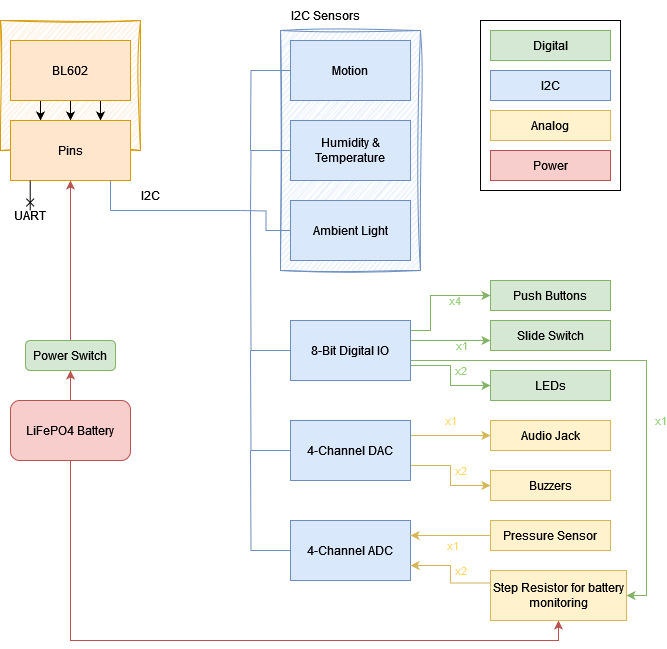

The diagram above was exported from draw.io. Its source (the exported page's mxGraphModel, read from the mxfile embedded in the PNG):
<mxGraphModel dx="797" dy="436" grid="1" gridSize="10" guides="1" tooltips="1" connect="1" arrows="1" fold="1" page="1" pageScale="1" pageWidth="827" pageHeight="1169" math="0" shadow="0">
  <root>
    <mxCell id="0" />
    <mxCell id="1" parent="0" />
    <mxCell id="kyaOep-P4vP7ofdjePjV-75" value="" style="whiteSpace=wrap;html=1;" parent="1" vertex="1">
      <mxGeometry x="590" y="60" width="140" height="170" as="geometry" />
    </mxCell>
    <mxCell id="kyaOep-P4vP7ofdjePjV-37" value="" style="whiteSpace=wrap;html=1;sketch=1;curveFitting=1;jiggle=2;fillColor=#dae8fc;strokeColor=#6c8ebf;" parent="1" vertex="1">
      <mxGeometry x="390" y="70" width="140" height="240" as="geometry" />
    </mxCell>
    <mxCell id="kyaOep-P4vP7ofdjePjV-6" value="" style="rounded=0;whiteSpace=wrap;html=1;sketch=1;curveFitting=1;jiggle=2;fillStyle=hachure;fillColor=#ffe6cc;strokeColor=#d79b00;" parent="1" vertex="1">
      <mxGeometry x="110" y="60" width="140" height="130" as="geometry" />
    </mxCell>
    <mxCell id="kyaOep-P4vP7ofdjePjV-3" style="edgeStyle=orthogonalEdgeStyle;rounded=0;orthogonalLoop=1;jettySize=auto;html=1;exitX=0.25;exitY=1;exitDx=0;exitDy=0;entryX=0.25;entryY=0;entryDx=0;entryDy=0;" parent="1" source="kyaOep-P4vP7ofdjePjV-1" target="kyaOep-P4vP7ofdjePjV-2" edge="1">
      <mxGeometry relative="1" as="geometry" />
    </mxCell>
    <mxCell id="kyaOep-P4vP7ofdjePjV-4" style="edgeStyle=orthogonalEdgeStyle;rounded=0;orthogonalLoop=1;jettySize=auto;html=1;exitX=0.5;exitY=1;exitDx=0;exitDy=0;entryX=0.5;entryY=0;entryDx=0;entryDy=0;" parent="1" source="kyaOep-P4vP7ofdjePjV-1" target="kyaOep-P4vP7ofdjePjV-2" edge="1">
      <mxGeometry relative="1" as="geometry" />
    </mxCell>
    <mxCell id="kyaOep-P4vP7ofdjePjV-5" style="edgeStyle=orthogonalEdgeStyle;rounded=0;orthogonalLoop=1;jettySize=auto;html=1;exitX=0.75;exitY=1;exitDx=0;exitDy=0;entryX=0.75;entryY=0;entryDx=0;entryDy=0;" parent="1" source="kyaOep-P4vP7ofdjePjV-1" target="kyaOep-P4vP7ofdjePjV-2" edge="1">
      <mxGeometry relative="1" as="geometry" />
    </mxCell>
    <mxCell id="kyaOep-P4vP7ofdjePjV-1" value="BL602" style="rounded=0;whiteSpace=wrap;html=1;fillColor=#ffe6cc;strokeColor=#d79b00;" parent="1" vertex="1">
      <mxGeometry x="120" y="80" width="120" height="60" as="geometry" />
    </mxCell>
    <mxCell id="kyaOep-P4vP7ofdjePjV-2" value="Pins" style="rounded=0;whiteSpace=wrap;html=1;fillColor=#ffe6cc;strokeColor=#d79b00;" parent="1" vertex="1">
      <mxGeometry x="120" y="160" width="120" height="60" as="geometry" />
    </mxCell>
    <mxCell id="kyaOep-P4vP7ofdjePjV-7" value="" style="endArrow=none;html=1;rounded=0;endFill=0;startArrow=cross;startFill=0;" parent="1" edge="1">
      <mxGeometry width="50" height="50" relative="1" as="geometry">
        <mxPoint x="139.71" y="250" as="sourcePoint" />
        <mxPoint x="139.71" y="220" as="targetPoint" />
      </mxGeometry>
    </mxCell>
    <mxCell id="kyaOep-P4vP7ofdjePjV-12" value="" style="endArrow=none;html=1;rounded=0;fillColor=#dae8fc;strokeColor=#6c8ebf;" parent="1" edge="1">
      <mxGeometry width="50" height="50" relative="1" as="geometry">
        <mxPoint x="220" y="250" as="sourcePoint" />
        <mxPoint x="220" y="220" as="targetPoint" />
      </mxGeometry>
    </mxCell>
    <mxCell id="kyaOep-P4vP7ofdjePjV-13" value="UART" style="text;html=1;align=center;verticalAlign=middle;whiteSpace=wrap;rounded=0;" parent="1" vertex="1">
      <mxGeometry x="130" y="240" width="20" height="30" as="geometry" />
    </mxCell>
    <mxCell id="kyaOep-P4vP7ofdjePjV-31" style="edgeStyle=orthogonalEdgeStyle;rounded=0;orthogonalLoop=1;jettySize=auto;html=1;fillColor=#f8cecc;strokeColor=#b85450;" parent="1" source="kyaOep-P4vP7ofdjePjV-26" target="kyaOep-P4vP7ofdjePjV-29" edge="1">
      <mxGeometry relative="1" as="geometry" />
    </mxCell>
    <mxCell id="kyaOep-P4vP7ofdjePjV-71" style="edgeStyle=orthogonalEdgeStyle;rounded=0;orthogonalLoop=1;jettySize=auto;html=1;entryX=0.5;entryY=1;entryDx=0;entryDy=0;fillColor=#f8cecc;strokeColor=#b85450;" parent="1" source="kyaOep-P4vP7ofdjePjV-26" target="kyaOep-P4vP7ofdjePjV-68" edge="1">
      <mxGeometry relative="1" as="geometry">
        <Array as="points">
          <mxPoint x="180" y="680" />
          <mxPoint x="668" y="680" />
        </Array>
      </mxGeometry>
    </mxCell>
    <mxCell id="kyaOep-P4vP7ofdjePjV-26" value="LiFePO4 Battery" style="rounded=1;whiteSpace=wrap;html=1;fillColor=#f8cecc;strokeColor=#b85450;" parent="1" vertex="1">
      <mxGeometry x="120" y="440" width="120" height="60" as="geometry" />
    </mxCell>
    <mxCell id="kyaOep-P4vP7ofdjePjV-32" style="edgeStyle=orthogonalEdgeStyle;rounded=0;orthogonalLoop=1;jettySize=auto;html=1;fillColor=#f8cecc;strokeColor=#b85450;" parent="1" source="kyaOep-P4vP7ofdjePjV-29" target="kyaOep-P4vP7ofdjePjV-2" edge="1">
      <mxGeometry relative="1" as="geometry" />
    </mxCell>
    <mxCell id="kyaOep-P4vP7ofdjePjV-29" value="Power Switch" style="rounded=1;whiteSpace=wrap;html=1;fillColor=#d5e8d4;strokeColor=#82b366;" parent="1" vertex="1">
      <mxGeometry x="135" y="380" width="90" height="30" as="geometry" />
    </mxCell>
    <mxCell id="kyaOep-P4vP7ofdjePjV-33" value="" style="endArrow=none;html=1;rounded=0;fillColor=#dae8fc;strokeColor=#6c8ebf;" parent="1" edge="1">
      <mxGeometry width="50" height="50" relative="1" as="geometry">
        <mxPoint x="220" y="250" as="sourcePoint" />
        <mxPoint x="350" y="250" as="targetPoint" />
      </mxGeometry>
    </mxCell>
    <mxCell id="kyaOep-P4vP7ofdjePjV-40" style="edgeStyle=orthogonalEdgeStyle;rounded=0;orthogonalLoop=1;jettySize=auto;html=1;exitX=0;exitY=0.5;exitDx=0;exitDy=0;endArrow=none;endFill=0;fillColor=#dae8fc;strokeColor=#6c8ebf;" parent="1" source="kyaOep-P4vP7ofdjePjV-34" edge="1">
      <mxGeometry relative="1" as="geometry">
        <mxPoint x="360" y="190" as="targetPoint" />
      </mxGeometry>
    </mxCell>
    <mxCell id="kyaOep-P4vP7ofdjePjV-34" value="Motion " style="whiteSpace=wrap;html=1;fillColor=#dae8fc;strokeColor=#6c8ebf;" parent="1" vertex="1">
      <mxGeometry x="400" y="80" width="120" height="60" as="geometry" />
    </mxCell>
    <mxCell id="kyaOep-P4vP7ofdjePjV-39" style="edgeStyle=orthogonalEdgeStyle;rounded=0;orthogonalLoop=1;jettySize=auto;html=1;endArrow=none;endFill=0;fillColor=#dae8fc;strokeColor=#6c8ebf;" parent="1" source="kyaOep-P4vP7ofdjePjV-35" edge="1">
      <mxGeometry relative="1" as="geometry">
        <mxPoint x="360" y="250" as="targetPoint" />
      </mxGeometry>
    </mxCell>
    <mxCell id="kyaOep-P4vP7ofdjePjV-35" value="Humidity &amp;amp; Temperature" style="whiteSpace=wrap;html=1;fontFamily=Helvetica;fillColor=#dae8fc;strokeColor=#6c8ebf;" parent="1" vertex="1">
      <mxGeometry x="400" y="160" width="120" height="60" as="geometry" />
    </mxCell>
    <mxCell id="kyaOep-P4vP7ofdjePjV-38" style="edgeStyle=orthogonalEdgeStyle;rounded=0;orthogonalLoop=1;jettySize=auto;html=1;exitX=0;exitY=0.5;exitDx=0;exitDy=0;endArrow=none;endFill=0;fillColor=#dae8fc;strokeColor=#6c8ebf;" parent="1" source="kyaOep-P4vP7ofdjePjV-36" edge="1">
      <mxGeometry relative="1" as="geometry">
        <mxPoint x="350" y="250" as="targetPoint" />
      </mxGeometry>
    </mxCell>
    <mxCell id="kyaOep-P4vP7ofdjePjV-36" value="Ambient Light" style="whiteSpace=wrap;html=1;fontFamily=Helvetica;fillColor=#dae8fc;strokeColor=#6c8ebf;" parent="1" vertex="1">
      <mxGeometry x="400" y="240" width="120" height="60" as="geometry" />
    </mxCell>
    <mxCell id="kyaOep-P4vP7ofdjePjV-41" value="I2C" style="text;html=1;align=center;verticalAlign=middle;whiteSpace=wrap;rounded=0;" parent="1" vertex="1">
      <mxGeometry x="250" y="220" width="20" height="30" as="geometry" />
    </mxCell>
    <mxCell id="kyaOep-P4vP7ofdjePjV-43" value="I2C Sensors" style="text;html=1;align=center;verticalAlign=middle;resizable=0;points=[];autosize=1;strokeColor=none;fillColor=none;" parent="1" vertex="1">
      <mxGeometry x="390" y="40" width="90" height="30" as="geometry" />
    </mxCell>
    <mxCell id="kyaOep-P4vP7ofdjePjV-45" style="edgeStyle=orthogonalEdgeStyle;rounded=0;orthogonalLoop=1;jettySize=auto;html=1;exitX=0;exitY=0.5;exitDx=0;exitDy=0;endArrow=none;endFill=0;fillColor=#dae8fc;strokeColor=#6c8ebf;" parent="1" source="kyaOep-P4vP7ofdjePjV-44" edge="1">
      <mxGeometry relative="1" as="geometry">
        <mxPoint x="360" y="249.9999999999999" as="targetPoint" />
      </mxGeometry>
    </mxCell>
    <mxCell id="kyaOep-P4vP7ofdjePjV-49" style="edgeStyle=orthogonalEdgeStyle;rounded=0;orthogonalLoop=1;jettySize=auto;html=1;exitX=1;exitY=0.5;exitDx=0;exitDy=0;entryX=0;entryY=0.5;entryDx=0;entryDy=0;fontColor=#97D077;fillColor=#d5e8d4;strokeColor=#82b366;" parent="1" source="kyaOep-P4vP7ofdjePjV-44" target="kyaOep-P4vP7ofdjePjV-46" edge="1">
      <mxGeometry relative="1" as="geometry">
        <Array as="points">
          <mxPoint x="520" y="370" />
          <mxPoint x="540" y="370" />
          <mxPoint x="540" y="335" />
        </Array>
      </mxGeometry>
    </mxCell>
    <mxCell id="kyaOep-P4vP7ofdjePjV-54" value="x4" style="edgeLabel;html=1;align=center;verticalAlign=middle;resizable=0;points=[];fontColor=#97D077;labelBackgroundColor=none;" parent="kyaOep-P4vP7ofdjePjV-49" vertex="1" connectable="0">
      <mxGeometry x="0.4648" y="-2" relative="1" as="geometry">
        <mxPoint y="3" as="offset" />
      </mxGeometry>
    </mxCell>
    <mxCell id="kyaOep-P4vP7ofdjePjV-50" style="edgeStyle=orthogonalEdgeStyle;rounded=0;orthogonalLoop=1;jettySize=auto;html=1;exitX=1;exitY=0.5;exitDx=0;exitDy=0;fontColor=#97D077;fillColor=#d5e8d4;strokeColor=#82b366;" parent="1" source="kyaOep-P4vP7ofdjePjV-44" target="kyaOep-P4vP7ofdjePjV-47" edge="1">
      <mxGeometry relative="1" as="geometry">
        <Array as="points">
          <mxPoint x="520" y="380" />
        </Array>
      </mxGeometry>
    </mxCell>
    <mxCell id="kyaOep-P4vP7ofdjePjV-53" value="x1" style="edgeLabel;html=1;align=center;verticalAlign=middle;resizable=0;points=[];fontColor=#97D077;labelBackgroundColor=none;" parent="kyaOep-P4vP7ofdjePjV-50" vertex="1" connectable="0">
      <mxGeometry x="0.6459" y="-3" relative="1" as="geometry">
        <mxPoint x="-13" y="2" as="offset" />
      </mxGeometry>
    </mxCell>
    <mxCell id="kyaOep-P4vP7ofdjePjV-51" style="edgeStyle=orthogonalEdgeStyle;rounded=0;orthogonalLoop=1;jettySize=auto;html=1;exitX=1;exitY=0.75;exitDx=0;exitDy=0;fontColor=#97D077;fillColor=#d5e8d4;strokeColor=#82b366;" parent="1" source="kyaOep-P4vP7ofdjePjV-44" target="kyaOep-P4vP7ofdjePjV-48" edge="1">
      <mxGeometry relative="1" as="geometry" />
    </mxCell>
    <mxCell id="kyaOep-P4vP7ofdjePjV-52" value="x2" style="edgeLabel;html=1;align=center;verticalAlign=middle;resizable=0;points=[];fontColor=#97D077;labelBackgroundColor=none;" parent="kyaOep-P4vP7ofdjePjV-51" vertex="1" connectable="0">
      <mxGeometry x="0.0814" y="1" relative="1" as="geometry">
        <mxPoint x="9" y="-9" as="offset" />
      </mxGeometry>
    </mxCell>
    <mxCell id="ZyIDrRV2Z_gx5b8WRt-c-2" style="edgeStyle=orthogonalEdgeStyle;rounded=0;orthogonalLoop=1;jettySize=auto;html=1;exitX=1;exitY=0.75;exitDx=0;exitDy=0;entryX=1;entryY=0.5;entryDx=0;entryDy=0;fillColor=#d5e8d4;strokeColor=#82b366;" edge="1" parent="1" source="kyaOep-P4vP7ofdjePjV-44" target="kyaOep-P4vP7ofdjePjV-68">
      <mxGeometry relative="1" as="geometry">
        <Array as="points">
          <mxPoint x="520" y="400" />
          <mxPoint x="756" y="400" />
          <mxPoint x="756" y="635" />
        </Array>
      </mxGeometry>
    </mxCell>
    <mxCell id="ZyIDrRV2Z_gx5b8WRt-c-3" value="&lt;font color=&quot;#97d077&quot;&gt;x1&lt;/font&gt;" style="edgeLabel;html=1;align=center;verticalAlign=middle;resizable=0;points=[];labelBackgroundColor=none;" vertex="1" connectable="0" parent="ZyIDrRV2Z_gx5b8WRt-c-2">
      <mxGeometry x="0.2186" y="1" relative="1" as="geometry">
        <mxPoint x="13" y="-1" as="offset" />
      </mxGeometry>
    </mxCell>
    <mxCell id="kyaOep-P4vP7ofdjePjV-44" value="8-Bit Digital IO" style="whiteSpace=wrap;html=1;fontFamily=Helvetica;fillColor=#dae8fc;strokeColor=#6c8ebf;" parent="1" vertex="1">
      <mxGeometry x="400" y="360" width="120" height="60" as="geometry" />
    </mxCell>
    <mxCell id="kyaOep-P4vP7ofdjePjV-46" value="Push Buttons" style="whiteSpace=wrap;html=1;fillColor=#d5e8d4;strokeColor=#82b366;" parent="1" vertex="1">
      <mxGeometry x="600" y="320" width="120" height="30" as="geometry" />
    </mxCell>
    <mxCell id="kyaOep-P4vP7ofdjePjV-47" value="Slide Switch" style="whiteSpace=wrap;html=1;fillColor=#d5e8d4;strokeColor=#82b366;" parent="1" vertex="1">
      <mxGeometry x="600" y="360" width="120" height="30" as="geometry" />
    </mxCell>
    <mxCell id="kyaOep-P4vP7ofdjePjV-48" value="LEDs" style="whiteSpace=wrap;html=1;fillColor=#d5e8d4;strokeColor=#82b366;" parent="1" vertex="1">
      <mxGeometry x="600" y="410" width="120" height="30" as="geometry" />
    </mxCell>
    <mxCell id="kyaOep-P4vP7ofdjePjV-56" style="edgeStyle=orthogonalEdgeStyle;rounded=0;orthogonalLoop=1;jettySize=auto;html=1;exitX=0;exitY=0.5;exitDx=0;exitDy=0;fillColor=#dae8fc;strokeColor=#6c8ebf;endArrow=none;endFill=0;" parent="1" source="kyaOep-P4vP7ofdjePjV-55" edge="1">
      <mxGeometry relative="1" as="geometry">
        <mxPoint x="360" y="389.9999999999999" as="targetPoint" />
      </mxGeometry>
    </mxCell>
    <mxCell id="kyaOep-P4vP7ofdjePjV-59" style="edgeStyle=orthogonalEdgeStyle;rounded=0;orthogonalLoop=1;jettySize=auto;html=1;exitX=1;exitY=0.25;exitDx=0;exitDy=0;fillColor=#fff2cc;strokeColor=#d6b656;" parent="1" source="kyaOep-P4vP7ofdjePjV-55" target="kyaOep-P4vP7ofdjePjV-57" edge="1">
      <mxGeometry relative="1" as="geometry" />
    </mxCell>
    <mxCell id="kyaOep-P4vP7ofdjePjV-61" value="x1" style="edgeLabel;html=1;align=center;verticalAlign=middle;resizable=0;points=[];fontColor=#FFD966;labelBackgroundColor=none;" parent="kyaOep-P4vP7ofdjePjV-59" vertex="1" connectable="0">
      <mxGeometry x="0.4759" y="1" relative="1" as="geometry">
        <mxPoint x="-19" y="-14" as="offset" />
      </mxGeometry>
    </mxCell>
    <mxCell id="kyaOep-P4vP7ofdjePjV-60" style="edgeStyle=orthogonalEdgeStyle;rounded=0;orthogonalLoop=1;jettySize=auto;html=1;exitX=1;exitY=0.75;exitDx=0;exitDy=0;fillColor=#fff2cc;strokeColor=#d6b656;" parent="1" source="kyaOep-P4vP7ofdjePjV-55" target="kyaOep-P4vP7ofdjePjV-58" edge="1">
      <mxGeometry relative="1" as="geometry" />
    </mxCell>
    <mxCell id="kyaOep-P4vP7ofdjePjV-62" value="x2" style="edgeLabel;html=1;align=center;verticalAlign=middle;resizable=0;points=[];fontColor=#FFD966;labelBackgroundColor=none;" parent="kyaOep-P4vP7ofdjePjV-60" vertex="1" connectable="0">
      <mxGeometry x="0.0531" relative="1" as="geometry">
        <mxPoint x="10" y="-8" as="offset" />
      </mxGeometry>
    </mxCell>
    <mxCell id="kyaOep-P4vP7ofdjePjV-55" value="4-Channel DAC" style="whiteSpace=wrap;html=1;fontFamily=Helvetica;fillColor=#dae8fc;strokeColor=#6c8ebf;" parent="1" vertex="1">
      <mxGeometry x="400" y="460" width="120" height="60" as="geometry" />
    </mxCell>
    <mxCell id="kyaOep-P4vP7ofdjePjV-57" value="Audio Jack" style="whiteSpace=wrap;html=1;fillColor=#fff2cc;strokeColor=#d6b656;" parent="1" vertex="1">
      <mxGeometry x="600" y="460" width="120" height="30" as="geometry" />
    </mxCell>
    <mxCell id="kyaOep-P4vP7ofdjePjV-58" value="Buzzers" style="whiteSpace=wrap;html=1;fillColor=#fff2cc;strokeColor=#d6b656;" parent="1" vertex="1">
      <mxGeometry x="600" y="510" width="120" height="30" as="geometry" />
    </mxCell>
    <mxCell id="kyaOep-P4vP7ofdjePjV-64" style="edgeStyle=orthogonalEdgeStyle;rounded=0;orthogonalLoop=1;jettySize=auto;html=1;exitX=0;exitY=0.5;exitDx=0;exitDy=0;fillColor=#dae8fc;strokeColor=#6c8ebf;endArrow=none;endFill=0;" parent="1" source="kyaOep-P4vP7ofdjePjV-63" edge="1">
      <mxGeometry relative="1" as="geometry">
        <mxPoint x="360" y="490" as="targetPoint" />
      </mxGeometry>
    </mxCell>
    <mxCell id="kyaOep-P4vP7ofdjePjV-63" value="4-Channel ADC" style="whiteSpace=wrap;html=1;fontFamily=Helvetica;fillColor=#dae8fc;strokeColor=#6c8ebf;" parent="1" vertex="1">
      <mxGeometry x="400" y="560" width="120" height="60" as="geometry" />
    </mxCell>
    <mxCell id="kyaOep-P4vP7ofdjePjV-66" style="edgeStyle=orthogonalEdgeStyle;rounded=0;orthogonalLoop=1;jettySize=auto;html=1;exitX=0;exitY=0.5;exitDx=0;exitDy=0;entryX=1;entryY=0.25;entryDx=0;entryDy=0;fillColor=#fff2cc;strokeColor=#d6b656;" parent="1" edge="1">
      <mxGeometry relative="1" as="geometry">
        <mxPoint x="600" y="575" as="sourcePoint" />
        <mxPoint x="520" y="575" as="targetPoint" />
      </mxGeometry>
    </mxCell>
    <mxCell id="kyaOep-P4vP7ofdjePjV-67" value="x1" style="edgeLabel;html=1;align=center;verticalAlign=middle;resizable=0;points=[];fontColor=#FFD966;labelBackgroundColor=none;" parent="kyaOep-P4vP7ofdjePjV-66" vertex="1" connectable="0">
      <mxGeometry x="-0.0448" y="3" relative="1" as="geometry">
        <mxPoint y="7" as="offset" />
      </mxGeometry>
    </mxCell>
    <mxCell id="kyaOep-P4vP7ofdjePjV-65" value="Pressure Sensor" style="whiteSpace=wrap;html=1;fillColor=#fff2cc;strokeColor=#d6b656;" parent="1" vertex="1">
      <mxGeometry x="600" y="560" width="120" height="30" as="geometry" />
    </mxCell>
    <mxCell id="kyaOep-P4vP7ofdjePjV-69" style="edgeStyle=orthogonalEdgeStyle;rounded=0;orthogonalLoop=1;jettySize=auto;html=1;exitX=0;exitY=0.25;exitDx=0;exitDy=0;entryX=1;entryY=0.75;entryDx=0;entryDy=0;fillColor=#fff2cc;strokeColor=#d6b656;" parent="1" source="kyaOep-P4vP7ofdjePjV-68" target="kyaOep-P4vP7ofdjePjV-63" edge="1">
      <mxGeometry relative="1" as="geometry" />
    </mxCell>
    <mxCell id="kyaOep-P4vP7ofdjePjV-70" value="x2" style="edgeLabel;html=1;align=center;verticalAlign=middle;resizable=0;points=[];fontColor=#FFD966;labelBackgroundColor=none;" parent="kyaOep-P4vP7ofdjePjV-69" vertex="1" connectable="0">
      <mxGeometry x="0.0899" y="1" relative="1" as="geometry">
        <mxPoint x="11" y="1" as="offset" />
      </mxGeometry>
    </mxCell>
    <mxCell id="kyaOep-P4vP7ofdjePjV-68" value="Step Resistor for battery monitoring" style="whiteSpace=wrap;html=1;fillColor=#fff2cc;strokeColor=#d6b656;" parent="1" vertex="1">
      <mxGeometry x="600" y="610" width="136" height="50" as="geometry" />
    </mxCell>
    <mxCell id="kyaOep-P4vP7ofdjePjV-72" value="Digital" style="whiteSpace=wrap;html=1;fillColor=#d5e8d4;strokeColor=#82b366;" parent="1" vertex="1">
      <mxGeometry x="600" y="70" width="120" height="30" as="geometry" />
    </mxCell>
    <mxCell id="kyaOep-P4vP7ofdjePjV-73" value="I2C" style="whiteSpace=wrap;html=1;fillColor=#dae8fc;strokeColor=#6c8ebf;" parent="1" vertex="1">
      <mxGeometry x="600" y="110" width="120" height="30" as="geometry" />
    </mxCell>
    <mxCell id="kyaOep-P4vP7ofdjePjV-74" value="Analog" style="whiteSpace=wrap;html=1;fillColor=#fff2cc;strokeColor=#d6b656;" parent="1" vertex="1">
      <mxGeometry x="600" y="150" width="120" height="30" as="geometry" />
    </mxCell>
    <mxCell id="kyaOep-P4vP7ofdjePjV-76" value="Power" style="whiteSpace=wrap;html=1;fillColor=#f8cecc;strokeColor=#b85450;" parent="1" vertex="1">
      <mxGeometry x="600" y="190" width="120" height="30" as="geometry" />
    </mxCell>
  </root>
</mxGraphModel>